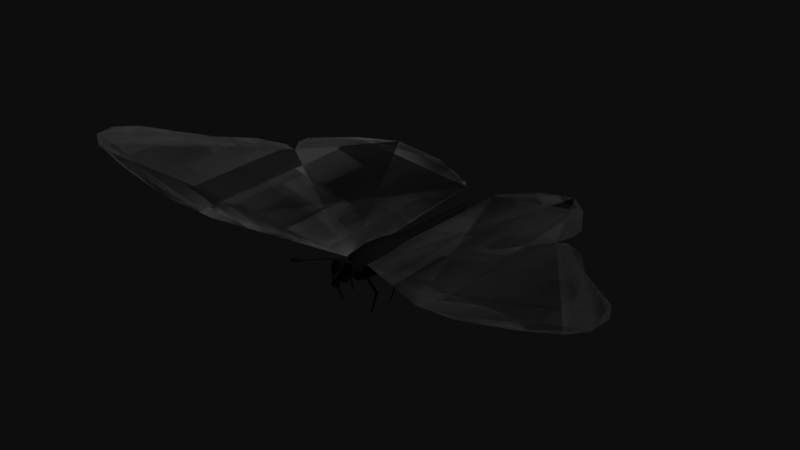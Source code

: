 # Source: butterfly.blend  (saved by Blender 2.78.0; exported with 4.5.12 LTS)
import bpy
from mathutils import Matrix  # noqa: F401  (used for matrix-valued properties, if any)

bpy.ops.wm.read_factory_settings(use_empty=True)
scene = bpy.context.scene
scene.name = 'Scene'

# ---- collections
col_collection_1 = bpy.data.collections.new('Collection 1'); scene.collection.children.link(col_collection_1)

# ---- materials (node trees are filled in below, after node groups)
mat_butterfly_body = bpy.data.materials.new('butterfly_body')
mat_butterfly_body.alpha_threshold = 0.0
mat_butterfly_body.use_transparent_shadow = False
mat_butterfly_body.diffuse_color = (0.1133, 0.1133, 0.1133, 1.0)
mat_butterfly_body.roughness = 0.5
mat_butterfly_body.specular_intensity = 0.03807
mat_butterfly_wing = bpy.data.materials.new('butterfly_wing')
mat_butterfly_wing.alpha_threshold = 0.0
mat_butterfly_wing.use_transparent_shadow = False
mat_butterfly_wing.roughness = 0.5
mat_butterfly_wing.specular_intensity = 0.1821
mat_butterfly_eye = bpy.data.materials.new('butterfly_eye')
mat_butterfly_eye.alpha_threshold = 0.0
mat_butterfly_eye.use_transparent_shadow = False
mat_butterfly_eye.diffuse_color = (0.0, 0.0, 0.0, 1.0)
mat_butterfly_eye.roughness = 0.5
mat_butterfly_eye.specular_intensity = 1.0

# ---- material node trees

# ---- world
world_world = bpy.data.worlds.new('World'); scene.world = world_world
world_world.use_nodes = True; world_world.node_tree.nodes.clear()
_N = world_world.node_tree.nodes; _L = world_world.node_tree.links
n0 = _N.new('ShaderNodeOutputWorld'); n0.name = 'World Output'; n0.location = (300, 300)
n1 = _N.new('ShaderNodeBackground'); n1.name = 'Background'; n1.location = (10, 300)
n1.inputs[0].default_value = (0.05088, 0.05088, 0.05088, 1.0)
_L.new(n1.outputs[0], n0.inputs[0])
n0.is_active_output = True
world_world.color = (0.5559, 0.8824, 1.0)
world_world.use_sun_shadow = False
world_world.sun_shadow_jitter_overblur = 0.0
world_world.cycles.sampling_method = 'MANUAL'

# ---- lights
light_sun = bpy.data.lights.new('Sun', 'SUN')
light_sun.transmission_factor = 0.0
light_sun.angle = 0.1993
light_sun.energy = 1.0
light_sun.shadow_buffer_clip_start = 0.5
light_sun.shadow_soft_size = 0.1
light_sun.shadow_cascade_max_distance = 1000.0

# ---- meshes
me_cylinder_001 = bpy.data.meshes.new('Cylinder.001')
me_cylinder_001.from_pydata([(3.742e-08, -0.2703, 0.1501), (1.257e-08, -0.07182, 0.1636), (-0.06318, -0.2703, 0.13), (-0.08179, -0.07182, 0.1417), (-0.1244, -0.2468, 0.08018), (-0.1417, -0.07182, 0.08179), (-0.1436, -0.2468, -0.005129), (-0.1636, -0.07182, -1.387e-07), (-0.1094, -0.2703, -0.07505), (-0.1417, -0.07182, -0.08179), (-0.06318, -0.2703, -0.13), (-0.08179, -0.07182, -0.1417), (1.834e-08, -0.2703, -0.1501), (-1.213e-08, -0.07182, -0.1636), (0.06318, -0.2703, -0.13), (0.08179, -0.07182, -0.1417), (0.1094, -0.2703, -0.07505), (0.1417, -0.07182, -0.08179), (0.1436, -0.2468, -0.005129), (0.1636, -0.07182, -2.076e-07), (0.1244, -0.2468, 0.08018), (0.1417, -0.07182, 0.08179), (0.06318, -0.2703, 0.13), (0.08179, -0.07182, 0.1417), (5.909e-08, -0.425, 0.06316), (-0.01404, -0.425, 0.0579), (-0.02432, -0.425, 0.04355), (-0.02808, -0.425, 0.02395), (-0.02432, -0.425, 0.004342), (-0.01404, -0.425, -0.01001), (5.485e-08, -0.425, -0.01526), (0.01404, -0.425, -0.01001), (0.02432, -0.425, 0.004342), (0.02808, -0.425, 0.02395), (0.02432, -0.425, 0.04355), (0.01404, -0.425, 0.0579), (-3.448e-08, 0.5026, 0.07615), (-0.03808, 0.5026, 0.06595), (-0.06595, 0.5026, 0.03808), (-0.07615, 0.5026, -1.501e-07), (-0.06595, 0.5026, -0.03808), (-0.03808, 0.5026, -0.06595), (-4.598e-08, 0.5026, -0.07615), (0.03808, 0.5026, -0.06595), (0.06595, 0.5026, -0.03808), (0.07615, 0.5026, -1.821e-07), (0.06595, 0.5026, 0.03808), (0.03808, 0.5026, 0.06595), (-1.091e-07, 1.455, 0.03304), (-0.01652, 1.455, 0.02861), (-0.02861, 1.455, 0.01652), (-0.03304, 1.455, 3.122e-08), (-0.02861, 1.455, -0.01652), (-0.01652, 1.455, -0.02861), (-1.141e-07, 1.455, -0.03304), (0.01652, 1.455, -0.02861), (0.02861, 1.455, -0.01652), (0.03304, 1.455, 1.731e-08), (0.02861, 1.455, 0.01652), (0.01652, 1.455, 0.02861), (-1.115e-07, 1.49, 0.01621), (-0.008104, 1.49, 0.01404), (-0.01404, 1.49, 0.008104), (-0.01621, 1.49, 4.686e-08), (-0.01404, 1.49, -0.008104), (-0.008104, 1.49, -0.01404), (-1.14e-07, 1.49, -0.01621), (0.008104, 1.49, -0.01404), (0.01404, 1.49, -0.008104), (0.01621, 1.49, 4.003e-08), (0.01404, 1.49, 0.008104), (0.008104, 1.49, 0.01404), (-0.1269, 0.1585, -0.07324), (-0.07324, 0.1585, -0.1269), (-0.1465, 0.1585, -1.408e-07), (0.07324, 0.1585, 0.1269), (-4.293e-09, 0.1585, 0.1465), (-0.07324, 0.1585, 0.1269), (-0.1269, 0.1585, 0.07324), (0.1269, 0.1585, 0.07324), (0.1465, 0.1585, -2.025e-07), (0.1269, 0.1585, -0.07324), (0.07324, 0.1585, -0.1269), (-2.641e-08, 0.1585, -0.1465)], [], [(0, 1, 3, 2), (2, 3, 5, 4), (4, 5, 7, 6), (6, 7, 9, 8), (8, 9, 11, 10), (10, 11, 13, 12), (12, 13, 15, 14), (14, 15, 17, 16), (16, 17, 19, 18), (18, 19, 21, 20), (73, 72, 40, 41), (20, 21, 23, 22), (22, 23, 1, 0), (6, 8, 28, 27), (22, 0, 24, 35), (0, 2, 25, 24), (4, 6, 27, 26), (20, 22, 35, 34), (2, 4, 26, 25), (18, 20, 34, 33), (16, 18, 33, 32), (14, 16, 32, 31), (12, 14, 31, 30), (10, 12, 30, 29), (8, 10, 29, 28), (45, 44, 56, 57), (72, 74, 39, 40), (76, 75, 47, 36), (77, 76, 36, 37), (74, 78, 38, 39), (75, 79, 46, 47), (78, 77, 37, 38), (79, 80, 45, 46), (80, 81, 44, 45), (81, 82, 43, 44), (82, 83, 42, 43), (83, 73, 41, 42), (49, 48, 60, 61), (42, 41, 53, 54), (39, 38, 50, 51), (46, 45, 57, 58), (43, 42, 54, 55), (40, 39, 51, 52), (47, 46, 58, 59), (37, 36, 48, 49), (44, 43, 55, 56), (41, 40, 52, 53), (36, 47, 59, 48), (38, 37, 49, 50), (61, 60, 71, 70, 69, 68, 67, 66, 65, 64, 63, 62), (56, 55, 67, 68), (53, 52, 64, 65), (48, 59, 71, 60), (50, 49, 61, 62), (57, 56, 68, 69), (54, 53, 65, 66), (51, 50, 62, 63), (58, 57, 69, 70), (55, 54, 66, 67), (52, 51, 63, 64), (59, 58, 70, 71), (24, 25, 26, 27, 28, 29, 30, 31, 32, 33, 34, 35), (13, 11, 73, 83), (15, 13, 83, 82), (17, 15, 82, 81), (19, 17, 81, 80), (21, 19, 80, 79), (5, 3, 77, 78), (23, 21, 79, 75), (7, 5, 78, 74), (3, 1, 76, 77), (1, 23, 75, 76), (9, 7, 74, 72), (11, 9, 72, 73)])
me_cylinder_001.polygons.foreach_set('use_smooth', [True] * 74)
me_cylinder_001.materials.append(mat_butterfly_body)
me_cylinder_001.use_remesh_preserve_volume = False
me_cylinder_001.use_remesh_preserve_attributes = False
me_cylinder_001.use_mirror_vertex_groups = False
me_cylinder_001.update()
me_plane_010 = bpy.data.meshes.new('Plane.010')
me_plane_010.from_pydata([(0.0002664, -0.23, -6.285e-09), (0.004155, 0.2872, -6.285e-09), (-0.08478, 1.761, -6.285e-09), (-0.1408, 1.831, -6.285e-09), (-0.5981, 1.917, -6.285e-09), (-1.107, 1.794, -6.285e-09), (-1.433, 1.43, -6.285e-09), (-1.727, 0.921, -6.285e-09), (-1.727, 0.7787, -6.285e-09), (-1.636, 0.627, -6.285e-09), (-1.762, 0.627, -6.285e-09), (-2.028, 0.4287, -6.285e-09), (-2.305, 0.04579, -6.285e-09), (-2.877, -0.4946, -6.285e-09), (-3.008, -0.7354, -6.285e-09), (-2.983, -0.9706, -6.285e-09), (-2.812, -1.074, -6.285e-09), (-2.331, -1.108, -6.285e-09), (-1.77, -1.078, -6.285e-09), (-1.233, -0.9297, -6.285e-09), (0.04842, -0.2281, -0.003998), (0.1116, 0.1016, -0.02383), (0.0002664, -0.23, -6.285e-09), (0.004155, 0.2872, -6.285e-09), (-0.08478, 1.761, -6.285e-09), (-0.1408, 1.831, -6.285e-09), (-0.5981, 1.917, -6.285e-09), (-1.107, 1.794, -6.285e-09), (-1.433, 1.43, -6.285e-09), (-1.727, 0.921, -6.285e-09), (-1.727, 0.7787, -6.285e-09), (-1.636, 0.627, -6.285e-09), (-1.762, 0.627, -6.285e-09), (-2.028, 0.4287, -6.285e-09), (-2.305, 0.04579, -6.285e-09), (-2.877, -0.4946, -6.285e-09), (-3.008, -0.7354, -6.285e-09), (-2.983, -0.9706, -6.285e-09), (-2.812, -1.074, -6.285e-09), (-2.331, -1.108, -6.285e-09), (-1.77, -1.078, -6.285e-09), (-1.233, -0.9297, -6.285e-09), (0.04842, -0.2281, -0.003998), (0.1116, 0.1016, -0.02383)], [], [(1, 0, 19, 18, 17, 16, 15, 14, 13, 12, 11, 10, 9, 8, 7, 6, 5, 4, 3, 2), (0, 1, 21, 20), (23, 24, 25, 26, 27, 28, 29, 30, 31, 32, 33, 34, 35, 36, 37, 38, 39, 40, 41, 22), (22, 42, 43, 23)])
_uv = me_plane_010.uv_layers.new(name='UVMap')
_uv.uv.foreach_set('vector', [0.9418, 0.5352, 0.9407, 0.6885, 0.5753, 0.8958, 0.416, 0.9396, 0.2498, 0.9485, 0.1073, 0.9386, 0.05672, 0.9079, 0.04925, 0.8382, 0.08824, 0.7669, 0.2575, 0.6067, 0.3396, 0.4933, 0.4184, 0.4345, 0.4557, 0.4345, 0.4287, 0.3896, 0.4287, 0.3474, 0.5159, 0.1967, 0.6126, 0.08885, 0.7634, 0.05221, 0.8989, 0.07779, 0.9155, 0.09853, 0.9407, 0.6885, 0.9418, 0.5352, 0.9418, 0.5352, 0.9407, 0.6885, 0.9418, 0.5352, 0.9155, 0.09853, 0.8989, 0.07779, 0.7634, 0.05221, 0.6126, 0.08885, 0.5159, 0.1967, 0.4287, 0.3474, 0.4287, 0.3896, 0.4557, 0.4345, 0.4184, 0.4345, 0.3396, 0.4933, 0.2575, 0.6067, 0.08824, 0.7669, 0.04925, 0.8382, 0.05672, 0.9079, 0.1073, 0.9386, 0.2498, 0.9485, 0.416, 0.9396, 0.5753, 0.8958, 0.9407, 0.6885, 0.9407, 0.6885, 0.9407, 0.6885, 0.9418, 0.5352, 0.9418, 0.5352])
me_plane_010.materials.append(mat_butterfly_wing)
me_plane_010.use_remesh_preserve_volume = False
me_plane_010.use_remesh_preserve_attributes = False
me_plane_010.use_mirror_vertex_groups = False
me_plane_010.update()
me_plane_005 = bpy.data.meshes.new('Plane.005')
me_plane_005.from_pydata([(-0.0002664, -0.23, -6.285e-09), (-0.004155, 0.2872, -6.285e-09), (0.08478, 1.761, -6.285e-09), (0.1408, 1.831, -6.285e-09), (0.5981, 1.917, -6.285e-09), (1.107, 1.794, -6.285e-09), (1.433, 1.43, -6.285e-09), (1.727, 0.921, -6.285e-09), (1.727, 0.7787, -6.285e-09), (1.636, 0.627, -6.285e-09), (1.762, 0.627, -6.285e-09), (2.028, 0.4287, -6.285e-09), (2.305, 0.04579, -6.285e-09), (2.877, -0.4946, -6.285e-09), (3.008, -0.7354, -6.285e-09), (2.983, -0.9706, -6.285e-09), (2.812, -1.074, -6.285e-09), (2.331, -1.108, -6.285e-09), (1.77, -1.078, -6.285e-09), (1.233, -0.9297, -6.285e-09), (-0.07786, -0.2435, -0.006168), (-0.1116, 0.2121, -0.02383), (-0.0002664, -0.23, -6.285e-09), (-0.004155, 0.2872, -6.285e-09), (0.08478, 1.761, -6.285e-09), (0.1408, 1.831, -6.285e-09), (0.5981, 1.917, -6.285e-09), (1.107, 1.794, -6.285e-09), (1.433, 1.43, -6.285e-09), (1.727, 0.921, -6.285e-09), (1.727, 0.7787, -6.285e-09), (1.636, 0.627, -6.285e-09), (1.762, 0.627, -6.285e-09), (2.028, 0.4287, -6.285e-09), (2.305, 0.04579, -6.285e-09), (2.877, -0.4946, -6.285e-09), (3.008, -0.7354, -6.285e-09), (2.983, -0.9706, -6.285e-09), (2.812, -1.074, -6.285e-09), (2.331, -1.108, -6.285e-09), (1.77, -1.078, -6.285e-09), (1.233, -0.9297, -6.285e-09), (-0.07786, -0.2435, -0.006168), (-0.1116, 0.2121, -0.02383)], [], [(1, 2, 3, 4, 5, 6, 7, 8, 9, 10, 11, 12, 13, 14, 15, 16, 17, 18, 19, 0), (0, 20, 21, 1), (23, 22, 41, 40, 39, 38, 37, 36, 35, 34, 33, 32, 31, 30, 29, 28, 27, 26, 25, 24), (22, 23, 43, 42)])
_uv = me_plane_005.uv_layers.new(name='UVMap')
_uv.uv.foreach_set('vector', [0.9418, 0.5352, 0.9155, 0.09853, 0.8989, 0.07779, 0.7634, 0.05221, 0.6126, 0.08885, 0.5159, 0.1967, 0.4287, 0.3474, 0.4287, 0.3896, 0.4557, 0.4345, 0.4184, 0.4345, 0.3396, 0.4933, 0.2575, 0.6067, 0.08824, 0.7669, 0.04925, 0.8382, 0.05672, 0.9079, 0.1073, 0.9386, 0.2498, 0.9485, 0.416, 0.9396, 0.5753, 0.8958, 0.9407, 0.6885, 0.9407, 0.6885, 0.9407, 0.6885, 0.9418, 0.5352, 0.9418, 0.5352, 0.9418, 0.5352, 0.9407, 0.6885, 0.5753, 0.8958, 0.416, 0.9396, 0.2498, 0.9485, 0.1073, 0.9386, 0.05672, 0.9079, 0.04925, 0.8382, 0.08824, 0.7669, 0.2575, 0.6067, 0.3396, 0.4933, 0.4184, 0.4345, 0.4557, 0.4345, 0.4287, 0.3896, 0.4287, 0.3474, 0.5159, 0.1967, 0.6126, 0.08885, 0.7634, 0.05221, 0.8989, 0.07779, 0.9155, 0.09853, 0.9407, 0.6885, 0.9418, 0.5352, 0.9418, 0.5352, 0.9407, 0.6885])
me_plane_005.materials.append(mat_butterfly_wing)
me_plane_005.use_remesh_preserve_volume = False
me_plane_005.use_remesh_preserve_attributes = False
me_plane_005.use_mirror_vertex_groups = False
me_plane_005.update()
me_cube_014 = bpy.data.meshes.new('Cube.014')
me_cube_014.from_pydata([(-0.009463, 0.03226, -0.009397), (-0.009463, -0.2313, -0.009529), (-0.009463, 0.03225, 0.009529), (-0.009463, -0.2313, 0.009397), (0.009463, 0.03226, -0.009397), (0.009463, -0.2313, -0.009529), (0.009463, 0.03225, 0.009529), (0.009463, -0.2313, 0.009397)], [], [(0, 1, 3, 2), (2, 3, 7, 6), (6, 7, 5, 4), (4, 5, 1, 0), (2, 6, 4, 0), (7, 3, 1, 5)])
me_cube_014.materials.append(mat_butterfly_body)
me_cube_014.use_remesh_preserve_volume = False
me_cube_014.use_remesh_preserve_attributes = False
me_cube_014.use_mirror_vertex_groups = False
me_cube_014.update()
me_cube_015 = bpy.data.meshes.new('Cube.015')
me_cube_015.from_pydata([(-0.009637, -0.009463, -0.009397), (0.2896, -0.003697, -0.003763), (-0.009629, -0.009463, 0.009529), (0.2896, -0.003697, 0.003631), (-0.009637, 0.009463, -0.009397), (0.2896, 0.003697, -0.003763), (-0.009629, 0.009463, 0.009529), (0.2896, 0.003697, 0.003631)], [], [(0, 1, 3, 2), (2, 3, 7, 6), (6, 7, 5, 4), (4, 5, 1, 0), (2, 6, 4, 0), (7, 3, 1, 5)])
me_cube_015.materials.append(mat_butterfly_body)
me_cube_015.use_remesh_preserve_volume = False
me_cube_015.use_remesh_preserve_attributes = False
me_cube_015.use_mirror_vertex_groups = False
me_cube_015.update()
me_cube_012 = bpy.data.meshes.new('Cube.012')
me_cube_012.from_pydata([(-0.009463, 0.04173, -0.009397), (-0.009463, -0.2313, -0.009529), (-0.009463, 0.04172, 0.009529), (-0.009463, -0.2313, 0.009397), (0.009463, 0.04173, -0.009397), (0.009463, -0.2313, -0.009529), (0.009463, 0.04172, 0.009529), (0.009463, -0.2313, 0.009397)], [], [(0, 1, 3, 2), (2, 3, 7, 6), (6, 7, 5, 4), (4, 5, 1, 0), (2, 6, 4, 0), (7, 3, 1, 5)])
me_cube_012.materials.append(mat_butterfly_body)
me_cube_012.use_remesh_preserve_volume = False
me_cube_012.use_remesh_preserve_attributes = False
me_cube_012.use_mirror_vertex_groups = False
me_cube_012.update()
me_cube_013 = bpy.data.meshes.new('Cube.013')
me_cube_013.from_pydata([(-0.009637, -0.009463, -0.009397), (0.2896, -0.004804, -0.00487), (-0.009629, -0.009463, 0.009529), (0.2896, -0.004804, 0.004738), (-0.009637, 0.009463, -0.009397), (0.2896, 0.004804, -0.00487), (-0.009629, 0.009463, 0.009529), (0.2896, 0.004804, 0.004738)], [], [(0, 1, 3, 2), (2, 3, 7, 6), (6, 7, 5, 4), (4, 5, 1, 0), (2, 6, 4, 0), (7, 3, 1, 5)])
me_cube_013.materials.append(mat_butterfly_body)
me_cube_013.use_remesh_preserve_volume = False
me_cube_013.use_remesh_preserve_attributes = False
me_cube_013.use_mirror_vertex_groups = False
me_cube_013.update()
me_icosphere = bpy.data.meshes.new('Icosphere')
me_icosphere.from_pydata([(3.701e-10, -0.07039, -0.1169), (0.05903, 0.01366, -0.05229), (0.09551, -0.1025, -0.05229), (7.882e-09, -0.1743, -0.05229), (-0.09551, -0.1025, -0.05229), (-0.05903, 0.01366, -0.05229), (0.09551, -0.03829, 0.05229), (0.05903, -0.1544, 0.05229), (-0.05903, -0.1544, 0.05229), (-0.09551, -0.03829, 0.05229), (-7.882e-09, 0.0335, 0.05229), (3.701e-10, -0.07039, 0.1169), (0.05614, -0.08926, -0.09946), (0.0347, -0.02099, -0.09946), (0.09084, -0.03986, -0.06147), (-7.882e-09, 0.02841, -0.06147), (-0.0347, -0.02099, -0.09946), (0.0, -0.1315, -0.09946), (0.05614, -0.1503, -0.06147), (-0.05614, -0.08926, -0.09946), (-0.05614, -0.1503, -0.06147), (-0.09084, -0.03986, -0.06147), (0.0347, 0.04008, 1.298e-17), (-0.0347, 0.04008, 1.298e-17), (0.1123, -0.07039, 1.298e-17), (0.09084, -0.002117, 1.298e-17), (0.0347, -0.1809, 1.298e-17), (0.09084, -0.1387, 1.298e-17), (-0.09084, -0.1387, 1.298e-17), (-0.0347, -0.1809, 1.298e-17), (-0.09084, -0.002117, 1.298e-17), (-0.1123, -0.07039, 1.298e-17), (0.05614, 0.009545, 0.06147), (7.882e-09, -0.1692, 0.06147), (0.09055, -0.1304, 0.07079), (-0.05614, 0.009545, 0.06147), (0.06847, -0.05152, 0.09946), (0.0, -0.009325, 0.09946), (0.0347, -0.1198, 0.09946), (-0.0347, -0.1198, 0.09946), (-0.06847, -0.05152, 0.09946), (-0.1137, -0.06649, 0.0618), (-0.09055, -0.1304, 0.07079), (-0.09837, -0.07054, 0.08903), (-0.08641, -0.1082, 0.09516), (-0.1224, -0.08784, 0.0358), (-0.1066, -0.1258, 0.04335), (0.1137, -0.06649, 0.0618), (0.08641, -0.1082, 0.09516), (0.09837, -0.07054, 0.08903), (0.1066, -0.1258, 0.04335), (0.1224, -0.08784, 0.0358), (0.01654, -0.2207, -0.105), (9.635e-18, -0.1963, -0.0989), (-0.01654, -0.2207, -0.105), (0.0119, -0.1865, -0.1328), (-6.052e-19, -0.1824, -0.1152), (-0.0119, -0.1865, -0.1328), (0.008571, -0.1392, -0.1261), (-6.134e-18, -0.1493, -0.1179), (-0.008571, -0.1392, -0.1261), (0.004792, -0.1394, -0.07999), (-7.379e-18, -0.1456, -0.08375), (-0.004792, -0.1394, -0.07999), (-0.1077, -0.04857, 0.02272), (-0.04267, -0.1429, 0.07941), (-0.08272, -0.03782, 0.07941), (-0.07467, -0.1537, 0.02272), (-0.04805, -0.08427, 0.1063), (-0.105, -0.1058, -0.007082), (0.07467, -0.1537, 0.02272), (0.08272, -0.03782, 0.07941), (0.04267, -0.1429, 0.07941), (0.1077, -0.04857, 0.02272), (0.04805, -0.08427, 0.1063), (0.105, -0.1058, -0.007082)], [], [(0, 13, 12), (1, 13, 15), (0, 12, 17), (0, 17, 19), (0, 19, 16), (1, 15, 22), (2, 14, 24), (3, 18, 26), (4, 20, 28), (5, 21, 30), (1, 22, 25), (2, 24, 75, 27), (26, 29, 54, 52), (4, 28, 69, 31), (5, 30, 23), (6, 32, 36, 71), (8, 33, 39, 65), (38, 48, 49, 36, 74), (10, 35, 37), (37, 40, 11), (37, 35, 40), (35, 9, 66, 40), (40, 68, 39, 11), (24, 73, 6, 47, 51), (42, 8, 65, 39, 44), (39, 38, 11), (39, 33, 38), (33, 7, 72, 38), (38, 74, 36, 11), (47, 6, 71, 36, 49), (36, 37, 11), (36, 32, 37), (32, 10, 37), (23, 35, 10), (23, 30, 35), (30, 9, 35), (27, 50, 34, 7, 70), (41, 45, 46, 42, 44, 43), (29, 33, 8), (29, 26, 33), (26, 7, 33), (34, 50, 51, 47, 49, 48), (25, 32, 6), (25, 22, 32), (22, 10, 32), (30, 31, 64, 9), (30, 21, 31), (21, 4, 31), (28, 29, 8, 67), (28, 20, 29), (20, 3, 29), (26, 27, 70, 7), (26, 18, 27), (18, 2, 27), (24, 25, 6, 73), (24, 14, 25), (14, 1, 25), (22, 23, 10), (22, 15, 23), (15, 5, 23), (16, 21, 5), (16, 19, 21), (19, 4, 21), (19, 20, 4), (19, 17, 20), (17, 3, 20), (17, 18, 3), (17, 12, 18), (12, 2, 18), (15, 16, 5), (15, 13, 16), (13, 0, 16), (12, 14, 2), (12, 13, 14), (13, 1, 14), (28, 67, 8, 42, 46), (31, 69, 28, 46, 45), (31, 45, 41, 9, 64), (7, 34, 48, 38, 72), (40, 43, 44, 39, 68), (9, 41, 43, 40, 66), (27, 75, 24, 51, 50), (52, 54, 57, 55), (29, 3, 53, 54), (3, 26, 52, 53), (55, 57, 60, 58), (54, 53, 56, 57), (53, 52, 55, 56), (58, 60, 63, 61), (57, 56, 59, 60), (56, 55, 58, 59), (62, 61, 63), (60, 59, 62, 63), (59, 58, 61, 62)])
me_icosphere.polygons.foreach_set('use_smooth', [True] * 94)
me_icosphere.polygons.foreach_set('material_index', [0, 0, 0, 0, 0, 0, 0, 0, 0, 0, 0, 0, 0, 0, 0, 0, 0, 1, 0, 0, 0, 0, 0, 1, 1, 0, 0, 0, 0, 1, 0, 0, 0, 0, 0, 0, 1, 1, 0, 0, 0, 1, 0, 0, 0, 0, 0, 0, 0, 0, 0, 0, 0, 0, 0, 0, 0, 0, 0, 0, 0, 0, 0, 0, 0, 0, 0, 0, 0, 0, 0, 0, 0, 0, 0, 1, 1, 1, 1, 1, 1, 1, 0, 0, 0, 0, 0, 0, 0, 0, 0, 0, 0, 0])
me_icosphere.materials.append(mat_butterfly_body)
me_icosphere.materials.append(mat_butterfly_eye)
me_icosphere.use_remesh_preserve_volume = False
me_icosphere.use_remesh_preserve_attributes = False
me_icosphere.use_mirror_vertex_groups = False
me_icosphere.update()
me_cube_016 = bpy.data.meshes.new('Cube.016')
me_cube_016.from_pydata([(-0.008157, -0.4949, 0.09615), (-0.008157, -0.4919, 0.1122), (0.008157, -0.4949, 0.09615), (0.008157, -0.4919, 0.1122), (0.01537, -0.4403, 0.1099), (0.01537, -0.446, 0.07964), (-0.01537, -0.4403, 0.1099), (-0.01537, -0.446, 0.07964), (-0.005075, -0.3667, 0.07396), (-0.005075, -0.3648, 0.08393), (0.005075, -0.3667, 0.07396), (0.005075, -0.3648, 0.08393), (0.009074, 0.006378, 0.008847), (0.009074, 0.005714, -0.00929), (0.007257, -0.08775, 0.049), (0.007257, -0.08828, 0.0345), (-0.009074, 0.006378, 0.008847), (-0.009074, 0.005714, -0.00929), (-0.007257, -0.08775, 0.049), (-0.007257, -0.08828, 0.0345)], [], [(11, 9, 6, 4), (14, 18, 9, 11), (12, 16, 18, 14), (8, 10, 5, 7), (9, 8, 7, 6), (10, 11, 4, 5), (17, 16, 12, 13), (2, 3, 1, 0), (15, 14, 11, 10), (7, 5, 2, 0), (19, 18, 16, 17), (17, 13, 15, 19), (19, 15, 10, 8), (13, 12, 14, 15), (5, 4, 3, 2), (18, 19, 8, 9), (4, 6, 1, 3), (6, 7, 0, 1)])
me_cube_016.polygons.foreach_set('use_smooth', [True] * 18)
me_cube_016.materials.append(mat_butterfly_body)
me_cube_016.use_remesh_preserve_volume = False
me_cube_016.use_remesh_preserve_attributes = False
me_cube_016.use_mirror_vertex_groups = False
me_cube_016.update()
me_cube_010 = bpy.data.meshes.new('Cube.010')
me_cube_010.from_pydata([(-0.008157, -0.4949, 0.09615), (-0.008157, -0.4919, 0.1122), (0.008157, -0.4949, 0.09615), (0.008157, -0.4919, 0.1122), (0.01537, -0.4403, 0.1099), (0.01537, -0.446, 0.07964), (-0.01537, -0.4403, 0.1099), (-0.01537, -0.446, 0.07964), (-0.005075, -0.3667, 0.07396), (-0.005075, -0.3648, 0.08393), (0.005075, -0.3667, 0.07396), (0.005075, -0.3648, 0.08393), (0.009074, 0.006378, 0.008847), (0.009074, 0.005714, -0.00929), (0.007257, -0.08775, 0.049), (0.007257, -0.08828, 0.0345), (-0.009074, 0.006378, 0.008847), (-0.009074, 0.005714, -0.00929), (-0.007257, -0.08775, 0.049), (-0.007257, -0.08828, 0.0345)], [], [(11, 9, 6, 4), (14, 18, 9, 11), (12, 16, 18, 14), (8, 10, 5, 7), (9, 8, 7, 6), (10, 11, 4, 5), (17, 16, 12, 13), (2, 3, 1, 0), (15, 14, 11, 10), (7, 5, 2, 0), (19, 18, 16, 17), (17, 13, 15, 19), (19, 15, 10, 8), (13, 12, 14, 15), (5, 4, 3, 2), (18, 19, 8, 9), (4, 6, 1, 3), (6, 7, 0, 1)])
me_cube_010.polygons.foreach_set('use_smooth', [True] * 18)
me_cube_010.materials.append(mat_butterfly_body)
me_cube_010.use_remesh_preserve_volume = False
me_cube_010.use_remesh_preserve_attributes = False
me_cube_010.use_mirror_vertex_groups = False
me_cube_010.update()
me_cube_008 = bpy.data.meshes.new('Cube.008')
me_cube_008.from_pydata([(-0.009463, 0.03226, -0.009397), (-0.009463, -0.2313, -0.009529), (-0.009463, 0.03225, 0.009529), (-0.009463, -0.2313, 0.009397), (0.009463, 0.03226, -0.009397), (0.009463, -0.2313, -0.009529), (0.009463, 0.03225, 0.009529), (0.009463, -0.2313, 0.009397)], [], [(0, 1, 3, 2), (2, 3, 7, 6), (6, 7, 5, 4), (4, 5, 1, 0), (2, 6, 4, 0), (7, 3, 1, 5)])
me_cube_008.materials.append(mat_butterfly_body)
me_cube_008.use_remesh_preserve_volume = False
me_cube_008.use_remesh_preserve_attributes = False
me_cube_008.use_mirror_vertex_groups = False
me_cube_008.update()
me_cube_009 = bpy.data.meshes.new('Cube.009')
me_cube_009.from_pydata([(-0.009637, -0.009463, -0.009397), (0.2896, -0.003697, -0.003763), (-0.009629, -0.009463, 0.009529), (0.2896, -0.003697, 0.003631), (-0.009637, 0.009463, -0.009397), (0.2896, 0.003697, -0.003763), (-0.009629, 0.009463, 0.009529), (0.2896, 0.003697, 0.003631)], [], [(0, 1, 3, 2), (2, 3, 7, 6), (6, 7, 5, 4), (4, 5, 1, 0), (2, 6, 4, 0), (7, 3, 1, 5)])
me_cube_009.materials.append(mat_butterfly_body)
me_cube_009.use_remesh_preserve_volume = False
me_cube_009.use_remesh_preserve_attributes = False
me_cube_009.use_mirror_vertex_groups = False
me_cube_009.update()
me_cube_006 = bpy.data.meshes.new('Cube.006')
me_cube_006.from_pydata([(-0.009463, 0.04173, -0.009397), (-0.009463, -0.2313, -0.009529), (-0.009463, 0.04172, 0.009529), (-0.009463, -0.2313, 0.009397), (0.009463, 0.04173, -0.009397), (0.009463, -0.2313, -0.009529), (0.009463, 0.04172, 0.009529), (0.009463, -0.2313, 0.009397)], [], [(0, 1, 3, 2), (2, 3, 7, 6), (6, 7, 5, 4), (4, 5, 1, 0), (2, 6, 4, 0), (7, 3, 1, 5)])
me_cube_006.materials.append(mat_butterfly_body)
me_cube_006.use_remesh_preserve_volume = False
me_cube_006.use_remesh_preserve_attributes = False
me_cube_006.use_mirror_vertex_groups = False
me_cube_006.update()
me_cube_007 = bpy.data.meshes.new('Cube.007')
me_cube_007.from_pydata([(-0.009637, -0.009463, -0.009397), (0.2896, -0.004804, -0.00487), (-0.009629, -0.009463, 0.009529), (0.2896, -0.004804, 0.004738), (-0.009637, 0.009463, -0.009397), (0.2896, 0.004804, -0.00487), (-0.009629, 0.009463, 0.009529), (0.2896, 0.004804, 0.004738)], [], [(0, 1, 3, 2), (2, 3, 7, 6), (6, 7, 5, 4), (4, 5, 1, 0), (2, 6, 4, 0), (7, 3, 1, 5)])
me_cube_007.materials.append(mat_butterfly_body)
me_cube_007.use_remesh_preserve_volume = False
me_cube_007.use_remesh_preserve_attributes = False
me_cube_007.use_mirror_vertex_groups = False
me_cube_007.update()

# ---- objects
ob_butterfly_body = bpy.data.objects.new('butterfly_body', me_cylinder_001)
ob_r_wing = bpy.data.objects.new('R_wing', me_plane_010)
ob_l_wing = bpy.data.objects.new('L_wing', me_plane_005)
ob_r_b_leg_upper = bpy.data.objects.new('R_B_leg_upper', me_cube_014)
ob_r_b_leg_lower = bpy.data.objects.new('R_B_leg_lower', me_cube_015)
ob_r_f_leg_upper = bpy.data.objects.new('R_F_leg_upper', me_cube_012)
ob_r_f_leg_lower = bpy.data.objects.new('R_F_leg_lower', me_cube_013)
ob_head = bpy.data.objects.new('head', me_icosphere)
ob_l_antennae = bpy.data.objects.new('L_antennae', me_cube_016)
ob_r_antennae = bpy.data.objects.new('R_antennae', me_cube_010)
ob_l_b_leg_upper = bpy.data.objects.new('L_B_leg_upper', me_cube_008)
ob_l_b_leg_lower_001 = bpy.data.objects.new('L_B_leg_lower.001', me_cube_009)
ob_l_f_leg_upper = bpy.data.objects.new('L_F_leg_upper', me_cube_006)
ob_l_f_leg_lower = bpy.data.objects.new('L_F_leg_lower', me_cube_007)
ob_sun = bpy.data.objects.new('Sun', light_sun)

# ---- transforms, parenting, visibility, modifiers, constraints
ob_butterfly_body.location = (0.0, 0.0, 0.0)
ob_butterfly_body.scale = (3.0, 3.0, 3.0)
ob_butterfly_body.lineart.crease_threshold = 0.0
ob_r_wing.parent = ob_butterfly_body
ob_r_wing.location = (-0.1, -0.03, 0.06)
ob_r_wing.rotation_euler = (3.438e-09, 0.2618, 3.059e-08)
ob_r_wing.lineart.crease_threshold = 0.0
ob_l_wing.parent = ob_butterfly_body
ob_l_wing.location = (0.1, -0.03, 0.06)
ob_l_wing.rotation_euler = (0.0, -0.2618, 0.0)
ob_l_wing.lineart.crease_threshold = 0.0
ob_r_b_leg_upper.parent = ob_butterfly_body
ob_r_b_leg_upper.location = (-0.1206, -0.1266, -0.08172)
ob_r_b_leg_upper.rotation_euler = (0.3142, 9.313e-10, -1.92)
ob_r_b_leg_upper.lineart.crease_threshold = 0.0
ob_r_b_leg_lower.parent = ob_r_b_leg_upper
ob_r_b_leg_lower.matrix_parent_inverse = Matrix(((1.0, 0.0, 0.0, -0.1206), (0.0, 1.0, 0.0, 0.1266), (0.0, 0.0, 1.0, 0.08172), (0.0, 0.0, 0.0, 1.0)))
ob_r_b_leg_lower.location = (0.1206, -0.3494, -0.08707)
ob_r_b_leg_lower.rotation_euler = (-8.111e-07, 1.571, -1.571)
ob_r_b_leg_lower.lineart.crease_threshold = 0.0
ob_r_f_leg_upper.parent = ob_butterfly_body
ob_r_f_leg_upper.location = (-0.09039, -0.2491, -0.0817)
ob_r_f_leg_upper.rotation_euler = (0.3491, 0.0, -1.222)
ob_r_f_leg_upper.lineart.crease_threshold = 0.0
ob_r_f_leg_lower.parent = ob_r_f_leg_upper
ob_r_f_leg_lower.matrix_parent_inverse = Matrix(((1.0, 0.0, 0.0, -0.09039), (0.0, 1.0, 0.0, 0.2491), (0.0, 0.0, 1.0, 0.0817), (0.0, 0.0, 0.0, 1.0)))
ob_r_f_leg_lower.location = (0.09039, -0.472, -0.08705)
ob_r_f_leg_lower.rotation_euler = (1.832e-07, 1.571, -1.571)
ob_r_f_leg_lower.lineart.crease_threshold = 0.0
ob_head.parent = ob_butterfly_body
ob_head.location = (0.0, -0.402, 0.0423)
ob_head.lineart.crease_threshold = 0.0
ob_l_antennae.parent = ob_head
ob_l_antennae.location = (0.03, -0.06798, 0.0956)
ob_l_antennae.rotation_euler = (0.0, 0.0, 0.5236)
ob_l_antennae.lineart.crease_threshold = 0.0
ob_r_antennae.parent = ob_head
ob_r_antennae.location = (-0.03, -0.06798, 0.0956)
ob_r_antennae.rotation_euler = (0.0, 0.0, -0.5236)
ob_r_antennae.lineart.crease_threshold = 0.0
ob_l_b_leg_upper.parent = ob_butterfly_body
ob_l_b_leg_upper.location = (0.1206, -0.1266, -0.08172)
ob_l_b_leg_upper.rotation_euler = (0.3142, 9.313e-10, 1.92)
ob_l_b_leg_upper.lineart.crease_threshold = 0.0
ob_l_b_leg_lower_001.parent = ob_l_b_leg_upper
ob_l_b_leg_lower_001.matrix_parent_inverse = Matrix(((1.0, 0.0, 0.0, -0.1206), (0.0, 1.0, 0.0, 0.1266), (0.0, 0.0, 1.0, 0.08172), (0.0, 0.0, 0.0, 1.0)))
ob_l_b_leg_lower_001.location = (0.1206, -0.3494, -0.08707)
ob_l_b_leg_lower_001.rotation_euler = (-8.111e-07, 1.571, -1.571)
ob_l_b_leg_lower_001.lineart.crease_threshold = 0.0
ob_l_f_leg_upper.parent = ob_butterfly_body
ob_l_f_leg_upper.location = (0.09039, -0.2491, -0.0817)
ob_l_f_leg_upper.rotation_euler = (0.3491, 0.0, 1.222)
ob_l_f_leg_upper.lineart.crease_threshold = 0.0
ob_l_f_leg_lower.parent = ob_l_f_leg_upper
ob_l_f_leg_lower.matrix_parent_inverse = Matrix(((1.0, 0.0, 0.0, -0.09039), (0.0, 1.0, 0.0, 0.2491), (0.0, 0.0, 1.0, 0.0817), (0.0, 0.0, 0.0, 1.0)))
ob_l_f_leg_lower.location = (0.09039, -0.472, -0.08705)
ob_l_f_leg_lower.rotation_euler = (1.832e-07, 1.571, -1.571)
ob_l_f_leg_lower.lineart.crease_threshold = 0.0
ob_sun.location = (20.0, 12.0, 24.0)
ob_sun.rotation_euler = (0.7854, 0.0, 2.094)
ob_sun.display_bounds_type = 'SPHERE'
ob_sun.lineart.crease_threshold = 0.0

# ---- collection membership
col_collection_1.objects.link(ob_butterfly_body)
col_collection_1.objects.link(ob_r_wing)
col_collection_1.objects.link(ob_l_wing)
col_collection_1.objects.link(ob_r_b_leg_upper)
col_collection_1.objects.link(ob_r_b_leg_lower)
col_collection_1.objects.link(ob_r_f_leg_upper)
col_collection_1.objects.link(ob_r_f_leg_lower)
col_collection_1.objects.link(ob_head)
col_collection_1.objects.link(ob_l_antennae)
col_collection_1.objects.link(ob_r_antennae)
col_collection_1.objects.link(ob_l_b_leg_upper)
col_collection_1.objects.link(ob_l_b_leg_lower_001)
col_collection_1.objects.link(ob_l_f_leg_upper)
col_collection_1.objects.link(ob_l_f_leg_lower)
col_collection_1.objects.link(ob_sun)

# ---- scene / render settings (as saved in the file)
scene.frame_start = 1; scene.frame_end = 240; scene.frame_set(234)
scene.render.engine = 'BLENDER_EEVEE_NEXT'
scene.render.image_settings.file_format = 'FFMPEG'
scene.render.resolution_x = 1280
scene.render.resolution_y = 720
scene.render.fps = 30
scene.render.dither_intensity = 0.0
scene.cycles.use_denoising = False
scene.cycles.samples = 128
scene.cycles.sampling_pattern = 'TABULATED_SOBOL'
scene.cycles.light_sampling_threshold = 0.0
scene.cycles.use_adaptive_sampling = False
scene.cycles.use_light_tree = False
scene.cycles.blur_glossy = 0.0
scene.cycles.sample_clamp_indirect = 0.0
scene.view_settings.view_transform = 'Raw'
bpy.context.view_layer.update()

# ---- added for rendering (the .blend has no active camera): camera
cam_auto = bpy.data.cameras.new('AutoCamera')
cam_auto.lens = 50.0
cam_auto.sensor_width = 36.0
cam_auto.clip_end = 1000.0
ob_auto_camera = bpy.data.objects.new('AutoCamera', cam_auto)
scene.collection.objects.link(ob_auto_camera)
ob_auto_camera.location = (19.0433, -21.7276, 15.835)
ob_auto_camera.rotation_euler = (1.09748, -7.21219e-08, 0.694738)
scene.camera = ob_auto_camera
bpy.context.view_layer.update()

